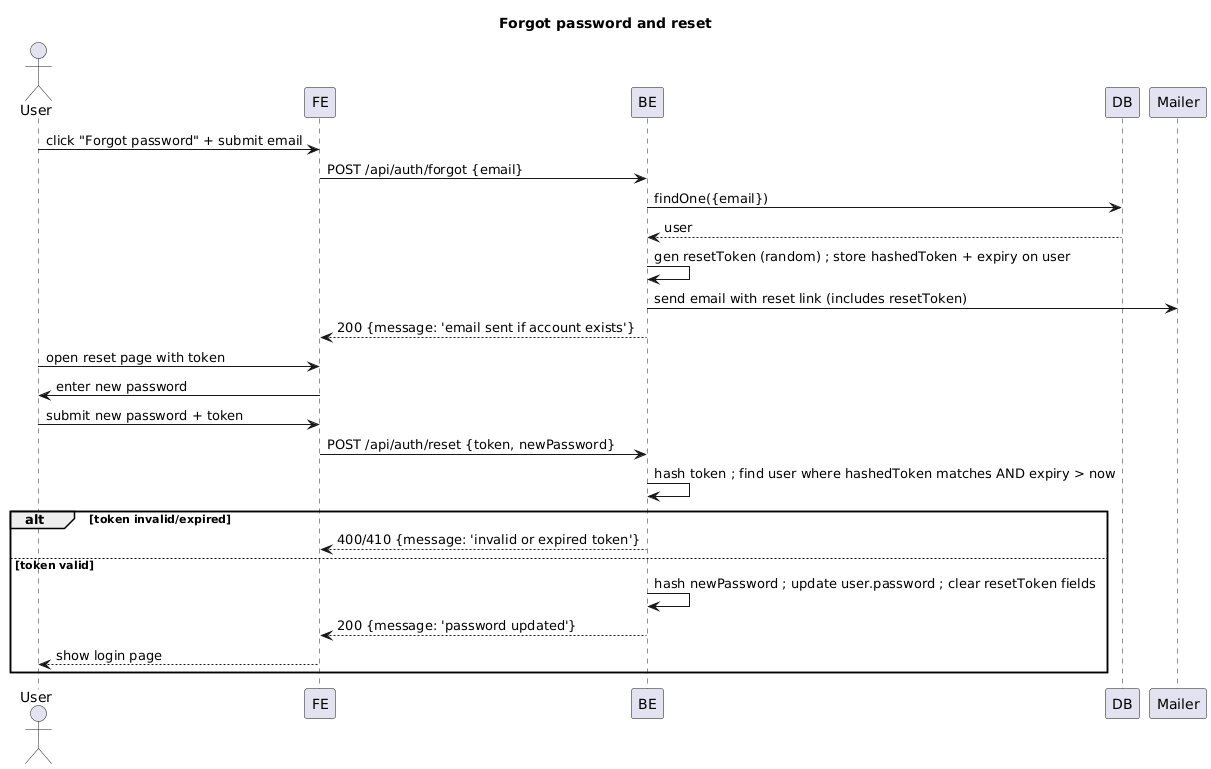

The diagram above was rendered by PlantUML. Its source (embedded in the PNG):
@startuml ForgotAndReset
title Forgot password and reset
actor User
participant FE
participant BE
participant DB
participant Mailer

User -> FE : click "Forgot password" + submit email
FE -> BE : POST /api/auth/forgot {email}
BE -> DB : findOne({email})
DB --> BE : user
BE -> BE : gen resetToken (random) ; store hashedToken + expiry on user
BE -> Mailer : send email with reset link (includes resetToken)
BE --> FE : 200 {message: 'email sent if account exists'}

' user clicks link from email -> opens FE reset page with token
User -> FE : open reset page with token
FE -> User : enter new password
User -> FE : submit new password + token
FE -> BE : POST /api/auth/reset {token, newPassword}
BE -> BE : hash token ; find user where hashedToken matches AND expiry > now
alt token invalid/expired
  BE --> FE : 400/410 {message: 'invalid or expired token'}
else token valid
  BE -> BE : hash newPassword ; update user.password ; clear resetToken fields
  BE --> FE : 200 {message: 'password updated'}
  FE --> User : show login page
end
@enduml